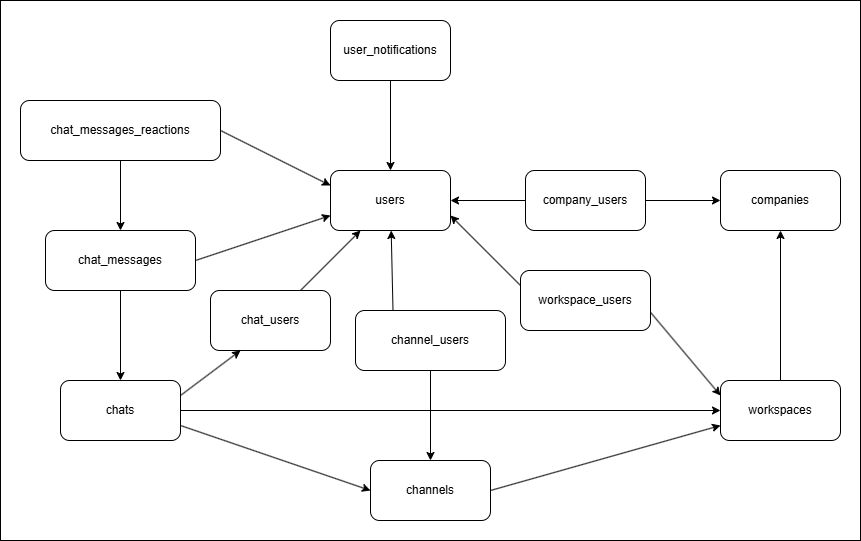

The diagram above was exported from draw.io. Its source (the exported page's mxGraphModel, read from the mxfile embedded in the PNG):
<mxGraphModel dx="1747" dy="714" grid="1" gridSize="10" guides="1" tooltips="1" connect="1" arrows="1" fold="1" page="0" pageScale="1" pageWidth="850" pageHeight="1100" math="0" shadow="0">
  <root>
    <mxCell id="0" />
    <mxCell id="1" parent="0" />
    <mxCell id="47" value="" style="rounded=0;whiteSpace=wrap;html=1;" vertex="1" parent="1">
      <mxGeometry x="-340" y="30" width="860" height="540" as="geometry" />
    </mxCell>
    <mxCell id="2" value="companies" style="rounded=1;whiteSpace=wrap;html=1;" vertex="1" parent="1">
      <mxGeometry x="380" y="200" width="120" height="60" as="geometry" />
    </mxCell>
    <mxCell id="3" value="users" style="rounded=1;whiteSpace=wrap;html=1;" vertex="1" parent="1">
      <mxGeometry x="-10" y="200" width="120" height="60" as="geometry" />
    </mxCell>
    <mxCell id="6" style="edgeStyle=none;html=1;exitX=0;exitY=0.5;exitDx=0;exitDy=0;" edge="1" parent="1" source="5" target="3">
      <mxGeometry relative="1" as="geometry" />
    </mxCell>
    <mxCell id="7" style="edgeStyle=none;html=1;exitX=1;exitY=0.5;exitDx=0;exitDy=0;entryX=0;entryY=0.5;entryDx=0;entryDy=0;" edge="1" parent="1" source="5" target="2">
      <mxGeometry relative="1" as="geometry" />
    </mxCell>
    <mxCell id="5" value="company_users" style="rounded=1;whiteSpace=wrap;html=1;" vertex="1" parent="1">
      <mxGeometry x="185" y="200" width="120" height="60" as="geometry" />
    </mxCell>
    <mxCell id="14" style="edgeStyle=none;html=1;exitX=1;exitY=0.5;exitDx=0;exitDy=0;entryX=0;entryY=0.75;entryDx=0;entryDy=0;" edge="1" parent="1" source="8" target="11">
      <mxGeometry relative="1" as="geometry" />
    </mxCell>
    <mxCell id="8" value="channels" style="rounded=1;whiteSpace=wrap;html=1;" vertex="1" parent="1">
      <mxGeometry x="30" y="490" width="120" height="60" as="geometry" />
    </mxCell>
    <mxCell id="52" style="edgeStyle=none;html=1;exitX=1;exitY=0.75;exitDx=0;exitDy=0;entryX=0;entryY=0.5;entryDx=0;entryDy=0;" edge="1" parent="1" source="9" target="8">
      <mxGeometry relative="1" as="geometry" />
    </mxCell>
    <mxCell id="53" style="edgeStyle=none;html=1;exitX=1;exitY=0.5;exitDx=0;exitDy=0;" edge="1" parent="1" source="9" target="11">
      <mxGeometry relative="1" as="geometry" />
    </mxCell>
    <mxCell id="55" style="edgeStyle=none;html=1;exitX=1;exitY=0.25;exitDx=0;exitDy=0;entryX=0.25;entryY=1;entryDx=0;entryDy=0;" edge="1" parent="1" source="9" target="54">
      <mxGeometry relative="1" as="geometry" />
    </mxCell>
    <mxCell id="9" value="chats" style="rounded=1;whiteSpace=wrap;html=1;" vertex="1" parent="1">
      <mxGeometry x="-280" y="410" width="120" height="60" as="geometry" />
    </mxCell>
    <mxCell id="12" style="edgeStyle=none;html=1;exitX=0.5;exitY=0;exitDx=0;exitDy=0;entryX=0.5;entryY=1;entryDx=0;entryDy=0;" edge="1" parent="1" source="11" target="2">
      <mxGeometry relative="1" as="geometry" />
    </mxCell>
    <mxCell id="11" value="workspaces" style="rounded=1;whiteSpace=wrap;html=1;" vertex="1" parent="1">
      <mxGeometry x="380" y="410" width="120" height="60" as="geometry" />
    </mxCell>
    <mxCell id="27" style="edgeStyle=none;html=1;exitX=0.5;exitY=1;exitDx=0;exitDy=0;entryX=0.5;entryY=0;entryDx=0;entryDy=0;" edge="1" parent="1" source="25" target="9">
      <mxGeometry relative="1" as="geometry" />
    </mxCell>
    <mxCell id="49" style="edgeStyle=none;html=1;exitX=1;exitY=0.5;exitDx=0;exitDy=0;entryX=0;entryY=0.75;entryDx=0;entryDy=0;" edge="1" parent="1" source="25" target="3">
      <mxGeometry relative="1" as="geometry" />
    </mxCell>
    <mxCell id="25" value="chat_messages" style="rounded=1;whiteSpace=wrap;html=1;" vertex="1" parent="1">
      <mxGeometry x="-295" y="260" width="150" height="60" as="geometry" />
    </mxCell>
    <mxCell id="30" style="edgeStyle=none;html=1;exitX=0;exitY=0.25;exitDx=0;exitDy=0;entryX=1;entryY=0.75;entryDx=0;entryDy=0;" edge="1" parent="1" source="29" target="3">
      <mxGeometry relative="1" as="geometry" />
    </mxCell>
    <mxCell id="31" style="edgeStyle=none;html=1;exitX=0.98;exitY=0.645;exitDx=0;exitDy=0;entryX=0;entryY=0.25;entryDx=0;entryDy=0;exitPerimeter=0;" edge="1" parent="1" source="29" target="11">
      <mxGeometry relative="1" as="geometry" />
    </mxCell>
    <mxCell id="29" value="workspace_users" style="rounded=1;whiteSpace=wrap;html=1;" vertex="1" parent="1">
      <mxGeometry x="180" y="300" width="130" height="60" as="geometry" />
    </mxCell>
    <mxCell id="33" style="edgeStyle=none;html=1;exitX=0.5;exitY=1;exitDx=0;exitDy=0;entryX=0.5;entryY=0;entryDx=0;entryDy=0;" edge="1" parent="1" source="32" target="8">
      <mxGeometry relative="1" as="geometry" />
    </mxCell>
    <mxCell id="34" style="edgeStyle=none;html=1;exitX=0.25;exitY=0;exitDx=0;exitDy=0;" edge="1" parent="1" source="32" target="3">
      <mxGeometry relative="1" as="geometry" />
    </mxCell>
    <mxCell id="32" value="channel_users" style="rounded=1;whiteSpace=wrap;html=1;" vertex="1" parent="1">
      <mxGeometry x="15" y="340" width="150" height="60" as="geometry" />
    </mxCell>
    <mxCell id="39" style="edgeStyle=none;html=1;entryX=0.5;entryY=0;entryDx=0;entryDy=0;exitX=0.5;exitY=1;exitDx=0;exitDy=0;" edge="1" parent="1" source="38" target="25">
      <mxGeometry relative="1" as="geometry">
        <mxPoint x="-140" y="180" as="sourcePoint" />
        <mxPoint x="-180" y="500" as="targetPoint" />
      </mxGeometry>
    </mxCell>
    <mxCell id="50" style="edgeStyle=none;html=1;exitX=1;exitY=0.5;exitDx=0;exitDy=0;entryX=0;entryY=0.25;entryDx=0;entryDy=0;" edge="1" parent="1" source="38" target="3">
      <mxGeometry relative="1" as="geometry" />
    </mxCell>
    <mxCell id="38" value="chat_messages_reactions" style="rounded=1;whiteSpace=wrap;html=1;" vertex="1" parent="1">
      <mxGeometry x="-320" y="130" width="200" height="60" as="geometry" />
    </mxCell>
    <mxCell id="42" style="edgeStyle=none;html=1;exitX=0.5;exitY=1;exitDx=0;exitDy=0;entryX=0.5;entryY=0;entryDx=0;entryDy=0;" edge="1" parent="1" source="41" target="3">
      <mxGeometry relative="1" as="geometry" />
    </mxCell>
    <mxCell id="41" value="user_notifications" style="rounded=1;whiteSpace=wrap;html=1;" vertex="1" parent="1">
      <mxGeometry x="-10" y="50" width="120" height="60" as="geometry" />
    </mxCell>
    <mxCell id="56" style="edgeStyle=none;html=1;exitX=0.75;exitY=0;exitDx=0;exitDy=0;entryX=0.25;entryY=1;entryDx=0;entryDy=0;" edge="1" parent="1" source="54" target="3">
      <mxGeometry relative="1" as="geometry" />
    </mxCell>
    <mxCell id="54" value="chat_users" style="rounded=1;whiteSpace=wrap;html=1;" vertex="1" parent="1">
      <mxGeometry x="-130" y="320" width="120" height="60" as="geometry" />
    </mxCell>
  </root>
</mxGraphModel>